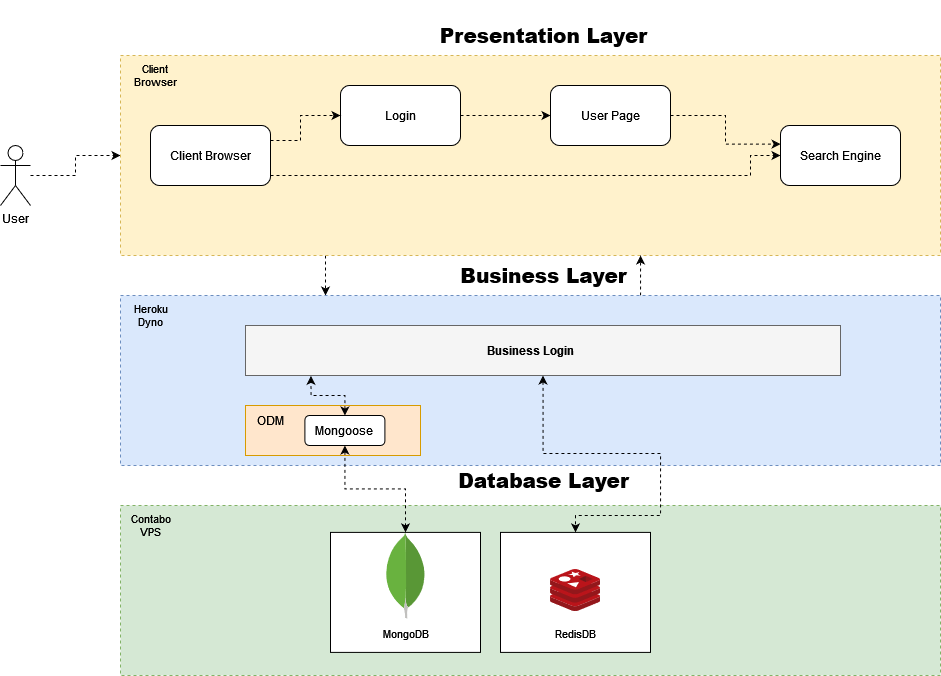

The diagram above was exported from draw.io. Its source (the exported page's mxGraphModel, read from the mxfile embedded in the PNG):
<mxGraphModel dx="1673" dy="1464" grid="1" gridSize="10" guides="1" tooltips="1" connect="1" arrows="1" fold="1" page="1" pageScale="1" pageWidth="500" pageHeight="500" math="0" shadow="0">
  <root>
    <mxCell id="0" />
    <mxCell id="1" parent="0" />
    <mxCell id="PL3TdOzTbI_k1pj_H1AL-24" style="edgeStyle=orthogonalEdgeStyle;rounded=0;orthogonalLoop=1;jettySize=auto;html=1;entryX=0;entryY=0.5;entryDx=0;entryDy=0;dashed=1;startArrow=none;startFill=0;" edge="1" parent="1" source="HO_0cM0CG0qOWhpRN2vs-2" target="HO_0cM0CG0qOWhpRN2vs-3">
      <mxGeometry relative="1" as="geometry" />
    </mxCell>
    <mxCell id="HO_0cM0CG0qOWhpRN2vs-2" value="User" style="shape=umlActor;verticalLabelPosition=bottom;verticalAlign=top;html=1;outlineConnect=0;" parent="1" vertex="1">
      <mxGeometry x="40" y="40" width="30" height="60" as="geometry" />
    </mxCell>
    <mxCell id="PL3TdOzTbI_k1pj_H1AL-11" style="edgeStyle=orthogonalEdgeStyle;rounded=0;orthogonalLoop=1;jettySize=auto;html=1;exitX=0.25;exitY=1;exitDx=0;exitDy=0;entryX=0.25;entryY=0;entryDx=0;entryDy=0;dashed=1;" edge="1" parent="1" source="HO_0cM0CG0qOWhpRN2vs-3" target="HO_0cM0CG0qOWhpRN2vs-4">
      <mxGeometry relative="1" as="geometry" />
    </mxCell>
    <mxCell id="HO_0cM0CG0qOWhpRN2vs-3" value="" style="rounded=0;whiteSpace=wrap;html=1;dashed=1;fillColor=#fff2cc;strokeColor=#d6b656;" parent="1" vertex="1">
      <mxGeometry x="160" y="-50" width="820" height="200" as="geometry" />
    </mxCell>
    <mxCell id="PL3TdOzTbI_k1pj_H1AL-12" style="edgeStyle=orthogonalEdgeStyle;rounded=0;orthogonalLoop=1;jettySize=auto;html=1;dashed=1;" edge="1" parent="1" source="HO_0cM0CG0qOWhpRN2vs-4">
      <mxGeometry relative="1" as="geometry">
        <mxPoint x="680" y="150" as="targetPoint" />
        <Array as="points">
          <mxPoint x="680" y="150" />
        </Array>
      </mxGeometry>
    </mxCell>
    <mxCell id="HO_0cM0CG0qOWhpRN2vs-4" value="" style="rounded=0;whiteSpace=wrap;html=1;dashed=1;fillColor=#dae8fc;strokeColor=#6c8ebf;" parent="1" vertex="1">
      <mxGeometry x="160" y="190" width="820" height="170" as="geometry" />
    </mxCell>
    <mxCell id="HO_0cM0CG0qOWhpRN2vs-5" value="" style="rounded=0;whiteSpace=wrap;html=1;dashed=1;fillColor=#d5e8d4;strokeColor=#82b366;" parent="1" vertex="1">
      <mxGeometry x="160" y="400" width="820" height="170" as="geometry" />
    </mxCell>
    <mxCell id="PL3TdOzTbI_k1pj_H1AL-5" style="edgeStyle=orthogonalEdgeStyle;rounded=0;orthogonalLoop=1;jettySize=auto;html=1;entryX=0;entryY=0.5;entryDx=0;entryDy=0;dashed=1;" edge="1" parent="1" source="HO_0cM0CG0qOWhpRN2vs-6" target="PL3TdOzTbI_k1pj_H1AL-1">
      <mxGeometry relative="1" as="geometry">
        <Array as="points">
          <mxPoint x="790" y="70" />
        </Array>
      </mxGeometry>
    </mxCell>
    <mxCell id="HO_0cM0CG0qOWhpRN2vs-6" value="Client Browser" style="rounded=1;whiteSpace=wrap;html=1;" parent="1" vertex="1">
      <mxGeometry x="190" y="20" width="120" height="60" as="geometry" />
    </mxCell>
    <mxCell id="PL3TdOzTbI_k1pj_H1AL-3" style="edgeStyle=orthogonalEdgeStyle;rounded=0;orthogonalLoop=1;jettySize=auto;html=1;dashed=1;" edge="1" parent="1" source="HO_0cM0CG0qOWhpRN2vs-7" target="HO_0cM0CG0qOWhpRN2vs-8">
      <mxGeometry relative="1" as="geometry" />
    </mxCell>
    <mxCell id="HO_0cM0CG0qOWhpRN2vs-7" value="&lt;br&gt;&lt;div&gt;Login&lt;/div&gt;&lt;div&gt;&lt;br&gt;&lt;/div&gt;" style="rounded=1;whiteSpace=wrap;html=1;" parent="1" vertex="1">
      <mxGeometry x="380" y="-20" width="120" height="60" as="geometry" />
    </mxCell>
    <mxCell id="PL3TdOzTbI_k1pj_H1AL-4" style="edgeStyle=orthogonalEdgeStyle;rounded=0;orthogonalLoop=1;jettySize=auto;html=1;entryX=0.001;entryY=0.31;entryDx=0;entryDy=0;entryPerimeter=0;dashed=1;" edge="1" parent="1" source="HO_0cM0CG0qOWhpRN2vs-8" target="PL3TdOzTbI_k1pj_H1AL-1">
      <mxGeometry relative="1" as="geometry" />
    </mxCell>
    <mxCell id="HO_0cM0CG0qOWhpRN2vs-8" value="User Page" style="rounded=1;whiteSpace=wrap;html=1;" parent="1" vertex="1">
      <mxGeometry x="590" y="-20" width="120" height="60" as="geometry" />
    </mxCell>
    <mxCell id="HO_0cM0CG0qOWhpRN2vs-12" value="&lt;font style=&quot;font-size: 11px;&quot;&gt;MongoDB&lt;/font&gt;" style="text;html=1;resizable=0;autosize=1;align=center;verticalAlign=middle;points=[];fillColor=none;strokeColor=none;rounded=0;" parent="1" vertex="1">
      <mxGeometry x="410" y="483.1" width="70" height="30" as="geometry" />
    </mxCell>
    <mxCell id="HO_0cM0CG0qOWhpRN2vs-13" value="Contabo &lt;br&gt;VPS" style="text;html=1;resizable=0;autosize=1;align=center;verticalAlign=middle;points=[];fillColor=none;strokeColor=none;rounded=0;fontSize=11;" parent="1" vertex="1">
      <mxGeometry x="160" y="400" width="60" height="40" as="geometry" />
    </mxCell>
    <mxCell id="HO_0cM0CG0qOWhpRN2vs-14" value="" style="sketch=0;aspect=fixed;html=1;points=[];align=center;image;fontSize=12;image=img/lib/mscae/Cache_Redis_Product.svg;" parent="1" vertex="1">
      <mxGeometry x="590" y="434" width="50" height="42" as="geometry" />
    </mxCell>
    <mxCell id="HO_0cM0CG0qOWhpRN2vs-15" value="RedisDB" style="text;html=1;resizable=0;autosize=1;align=center;verticalAlign=middle;points=[];fillColor=none;strokeColor=none;rounded=0;fontSize=11;" parent="1" vertex="1">
      <mxGeometry x="585" y="483.1" width="60" height="30" as="geometry" />
    </mxCell>
    <mxCell id="PL3TdOzTbI_k1pj_H1AL-1" value="Search Engine" style="rounded=1;whiteSpace=wrap;html=1;" vertex="1" parent="1">
      <mxGeometry x="820" y="20" width="120" height="60" as="geometry" />
    </mxCell>
    <mxCell id="PL3TdOzTbI_k1pj_H1AL-2" value="" style="endArrow=classic;html=1;rounded=0;exitX=1;exitY=0.25;exitDx=0;exitDy=0;entryX=0;entryY=0.5;entryDx=0;entryDy=0;dashed=1;" edge="1" parent="1" source="HO_0cM0CG0qOWhpRN2vs-6" target="HO_0cM0CG0qOWhpRN2vs-7">
      <mxGeometry width="50" height="50" relative="1" as="geometry">
        <mxPoint x="450" y="280" as="sourcePoint" />
        <mxPoint x="500" y="230" as="targetPoint" />
        <Array as="points">
          <mxPoint x="340" y="35" />
          <mxPoint x="340" y="10" />
        </Array>
      </mxGeometry>
    </mxCell>
    <mxCell id="PL3TdOzTbI_k1pj_H1AL-6" value="" style="rounded=0;whiteSpace=wrap;html=1;fillColor=#ffe6cc;strokeColor=#d79b00;" vertex="1" parent="1">
      <mxGeometry x="285" y="300" width="175" height="50" as="geometry" />
    </mxCell>
    <mxCell id="PL3TdOzTbI_k1pj_H1AL-7" value="ODM" style="text;html=1;resizable=0;autosize=1;align=center;verticalAlign=middle;points=[];fillColor=none;strokeColor=none;rounded=0;" vertex="1" parent="1">
      <mxGeometry x="285" y="300" width="50" height="30" as="geometry" />
    </mxCell>
    <mxCell id="PL3TdOzTbI_k1pj_H1AL-13" style="edgeStyle=orthogonalEdgeStyle;rounded=0;orthogonalLoop=1;jettySize=auto;html=1;dashed=1;startArrow=classic;startFill=1;" edge="1" parent="1" source="PL3TdOzTbI_k1pj_H1AL-8" target="PL3TdOzTbI_k1pj_H1AL-18">
      <mxGeometry relative="1" as="geometry">
        <mxPoint x="445" y="396.9000000000001" as="targetPoint" />
      </mxGeometry>
    </mxCell>
    <mxCell id="PL3TdOzTbI_k1pj_H1AL-22" style="edgeStyle=orthogonalEdgeStyle;rounded=0;orthogonalLoop=1;jettySize=auto;html=1;entryX=0.11;entryY=1.007;entryDx=0;entryDy=0;entryPerimeter=0;dashed=1;startArrow=classic;startFill=1;" edge="1" parent="1" source="PL3TdOzTbI_k1pj_H1AL-8" target="PL3TdOzTbI_k1pj_H1AL-9">
      <mxGeometry relative="1" as="geometry" />
    </mxCell>
    <mxCell id="PL3TdOzTbI_k1pj_H1AL-8" value="Mongoose" style="rounded=1;whiteSpace=wrap;html=1;" vertex="1" parent="1">
      <mxGeometry x="344.4" y="310" width="80" height="30" as="geometry" />
    </mxCell>
    <mxCell id="PL3TdOzTbI_k1pj_H1AL-9" value="" style="rounded=0;whiteSpace=wrap;html=1;fillColor=#f5f5f5;strokeColor=#666666;fontColor=#333333;" vertex="1" parent="1">
      <mxGeometry x="285" y="220" width="595" height="50" as="geometry" />
    </mxCell>
    <mxCell id="PL3TdOzTbI_k1pj_H1AL-10" value="&lt;b&gt;Business Login&lt;/b&gt;" style="text;html=1;resizable=0;autosize=1;align=center;verticalAlign=middle;points=[];fillColor=none;strokeColor=none;rounded=0;" vertex="1" parent="1">
      <mxGeometry x="515" y="230" width="110" height="30" as="geometry" />
    </mxCell>
    <mxCell id="PL3TdOzTbI_k1pj_H1AL-14" style="edgeStyle=orthogonalEdgeStyle;rounded=0;orthogonalLoop=1;jettySize=auto;html=1;dashed=1;exitX=0.5;exitY=1;exitDx=0;exitDy=0;entryX=0.5;entryY=0;entryDx=0;entryDy=0;startArrow=classic;startFill=1;" edge="1" parent="1" source="PL3TdOzTbI_k1pj_H1AL-9" target="PL3TdOzTbI_k1pj_H1AL-17">
      <mxGeometry relative="1" as="geometry">
        <mxPoint x="615" y="396.9000000000001" as="targetPoint" />
        <Array as="points">
          <mxPoint x="583" y="348" />
          <mxPoint x="700" y="348" />
          <mxPoint x="700" y="410" />
          <mxPoint x="615" y="410" />
        </Array>
      </mxGeometry>
    </mxCell>
    <mxCell id="PL3TdOzTbI_k1pj_H1AL-16" value="" style="rounded=0;whiteSpace=wrap;html=1;" vertex="1" parent="1">
      <mxGeometry x="370" y="426.9" width="150" height="120" as="geometry" />
    </mxCell>
    <mxCell id="PL3TdOzTbI_k1pj_H1AL-17" value="" style="rounded=0;whiteSpace=wrap;html=1;" vertex="1" parent="1">
      <mxGeometry x="540" y="426.9" width="150" height="120" as="geometry" />
    </mxCell>
    <mxCell id="PL3TdOzTbI_k1pj_H1AL-18" value="" style="dashed=0;outlineConnect=0;html=1;align=center;labelPosition=center;verticalLabelPosition=bottom;verticalAlign=top;shape=mxgraph.weblogos.mongodb" vertex="1" parent="1">
      <mxGeometry x="424.4" y="426.9" width="41.2" height="86.2" as="geometry" />
    </mxCell>
    <mxCell id="PL3TdOzTbI_k1pj_H1AL-19" value="&lt;font style=&quot;font-size: 11px;&quot;&gt;MongoDB&lt;/font&gt;" style="text;html=1;resizable=0;autosize=1;align=center;verticalAlign=middle;points=[];fillColor=none;strokeColor=none;rounded=0;" vertex="1" parent="1">
      <mxGeometry x="410" y="513.1" width="70" height="30" as="geometry" />
    </mxCell>
    <mxCell id="PL3TdOzTbI_k1pj_H1AL-20" value="" style="sketch=0;aspect=fixed;html=1;points=[];align=center;image;fontSize=12;image=img/lib/mscae/Cache_Redis_Product.svg;" vertex="1" parent="1">
      <mxGeometry x="590" y="464" width="50" height="42" as="geometry" />
    </mxCell>
    <mxCell id="PL3TdOzTbI_k1pj_H1AL-21" value="RedisDB" style="text;html=1;resizable=0;autosize=1;align=center;verticalAlign=middle;points=[];fillColor=none;strokeColor=none;rounded=0;fontSize=11;" vertex="1" parent="1">
      <mxGeometry x="585" y="513.1" width="60" height="30" as="geometry" />
    </mxCell>
    <mxCell id="PL3TdOzTbI_k1pj_H1AL-25" value="Heroku&lt;br&gt;Dyno" style="text;html=1;resizable=0;autosize=1;align=center;verticalAlign=middle;points=[];fillColor=none;strokeColor=none;rounded=0;fontSize=11;" vertex="1" parent="1">
      <mxGeometry x="160" y="190" width="60" height="40" as="geometry" />
    </mxCell>
    <mxCell id="PL3TdOzTbI_k1pj_H1AL-26" value="Client &lt;br&gt;Browser" style="text;html=1;resizable=0;autosize=1;align=center;verticalAlign=middle;points=[];fillColor=none;strokeColor=none;rounded=0;fontSize=11;" vertex="1" parent="1">
      <mxGeometry x="160" y="-50" width="70" height="40" as="geometry" />
    </mxCell>
    <mxCell id="PL3TdOzTbI_k1pj_H1AL-27" value="&lt;h4&gt;&lt;font style=&quot;font-size: 20px;&quot;&gt;&lt;b&gt;Presentation Layer&lt;/b&gt;&lt;/font&gt;&lt;/h4&gt;" style="text;html=1;resizable=0;autosize=1;align=center;verticalAlign=middle;points=[];fillColor=none;strokeColor=none;rounded=0;" vertex="1" parent="1">
      <mxGeometry x="467.5" y="-105" width="230" height="70" as="geometry" />
    </mxCell>
    <mxCell id="PL3TdOzTbI_k1pj_H1AL-28" value="&lt;h4&gt;&lt;font style=&quot;font-size: 20px;&quot;&gt;&lt;b&gt;Business Layer&lt;/b&gt;&lt;/font&gt;&lt;/h4&gt;" style="text;html=1;resizable=0;autosize=1;align=center;verticalAlign=middle;points=[];fillColor=none;strokeColor=none;rounded=0;" vertex="1" parent="1">
      <mxGeometry x="487.5" y="135" width="190" height="70" as="geometry" />
    </mxCell>
    <mxCell id="PL3TdOzTbI_k1pj_H1AL-29" value="&lt;h4&gt;&lt;font style=&quot;font-size: 20px;&quot;&gt;&lt;b&gt;Database Layer&lt;/b&gt;&lt;/font&gt;&lt;/h4&gt;" style="text;html=1;resizable=0;autosize=1;align=center;verticalAlign=middle;points=[];fillColor=none;strokeColor=none;rounded=0;" vertex="1" parent="1">
      <mxGeometry x="487.5" y="340" width="190" height="70" as="geometry" />
    </mxCell>
  </root>
</mxGraphModel>